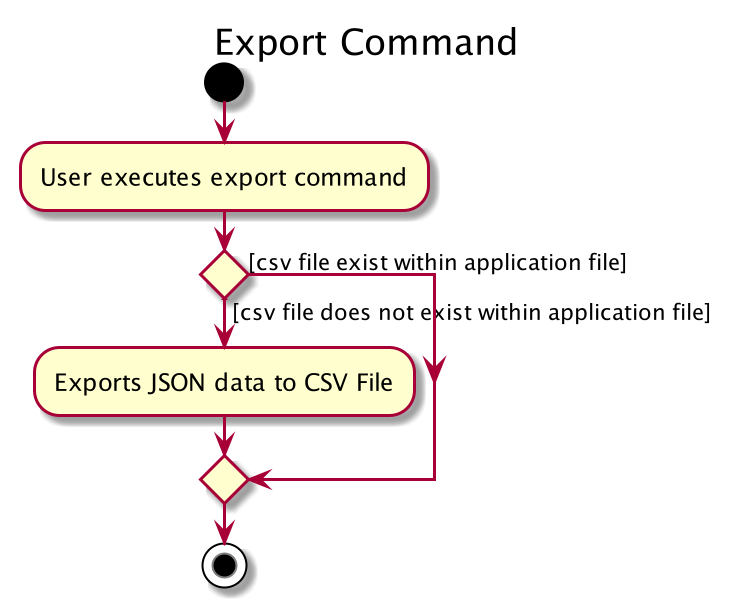

The diagram above was rendered by PlantUML. Its source (embedded in the PNG):
@startuml
title Export Command
start
:User executes export command;

if () then ([csv file does not exist within application file])
    :Exports JSON data to CSV File;
else ([csv file exist within application file])
endif
stop
@enduml